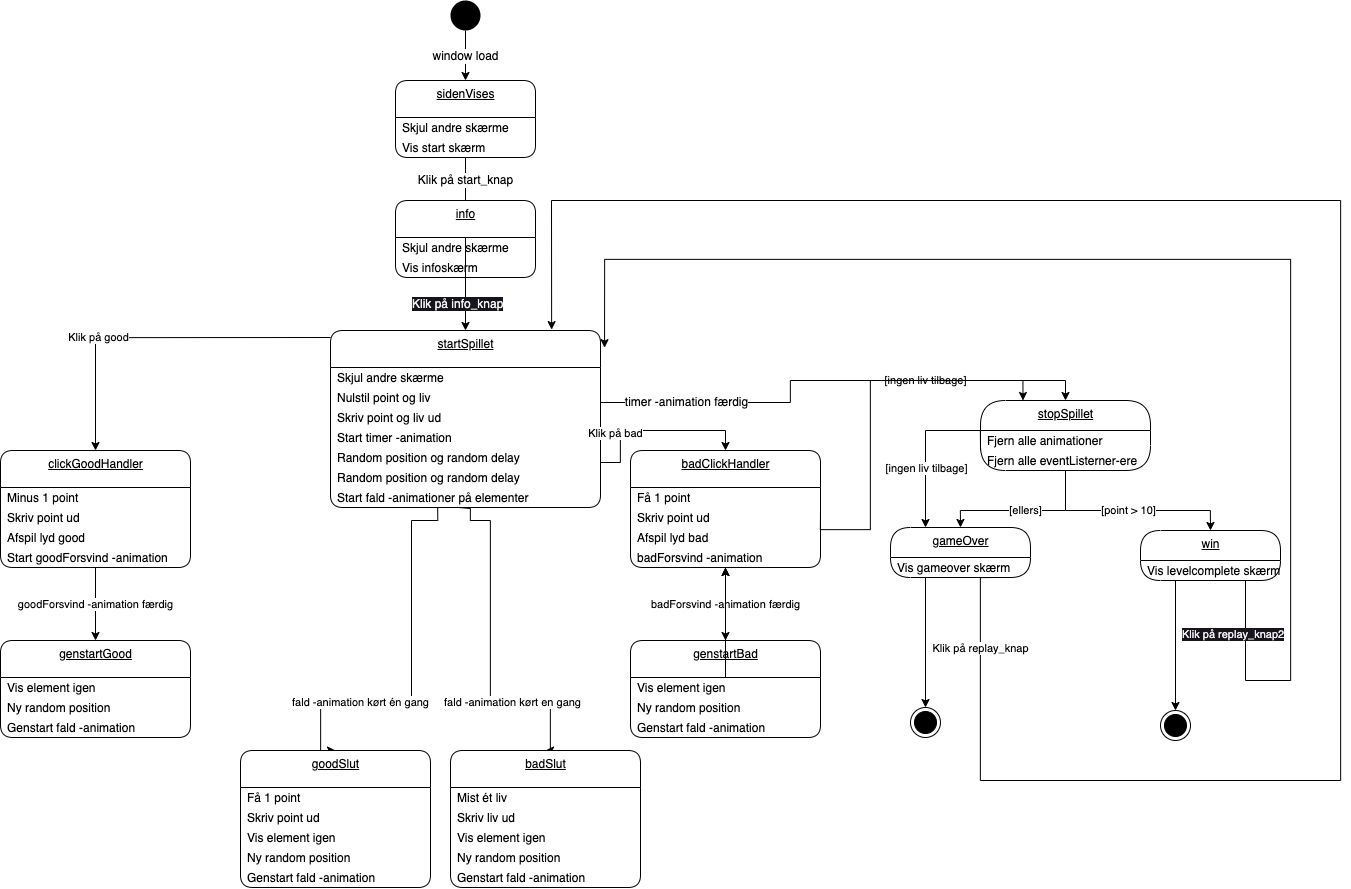

The diagram above was exported from draw.io. Its source (the exported page's mxGraphModel, read from the mxfile embedded in the PNG):
<mxGraphModel dx="1111" dy="1126" grid="1" gridSize="10" guides="1" tooltips="1" connect="1" arrows="1" fold="1" page="1" pageScale="1" pageWidth="827" pageHeight="1169" math="0" shadow="0">
  <root>
    <mxCell id="0" />
    <mxCell id="1" parent="0" />
    <mxCell id="23" value="&lt;span style=&quot;font-size: 12px&quot;&gt;window load&lt;/span&gt;" style="edgeStyle=orthogonalEdgeStyle;rounded=0;orthogonalLoop=1;jettySize=auto;html=1;exitX=0.5;exitY=1;exitDx=0;exitDy=0;entryX=0.5;entryY=0;entryDx=0;entryDy=0;" parent="1" source="2" target="63" edge="1">
      <mxGeometry relative="1" as="geometry">
        <mxPoint x="260" y="80" as="targetPoint" />
      </mxGeometry>
    </mxCell>
    <mxCell id="2" value="" style="ellipse;fillColor=#000000;strokeColor=none;" parent="1" vertex="1">
      <mxGeometry x="460" width="30" height="30" as="geometry" />
    </mxCell>
    <mxCell id="25" value="startSpillet" style="swimlane;fontStyle=4;align=center;verticalAlign=top;childLayout=stackLayout;horizontal=1;startSize=37;horizontalStack=0;resizeParent=1;resizeParentMax=0;resizeLast=0;collapsible=0;marginBottom=0;html=1;rounded=1;absoluteArcSize=1;arcSize=25;" parent="1" vertex="1">
      <mxGeometry x="340" y="330" width="270" height="177" as="geometry" />
    </mxCell>
    <mxCell id="26" value="Skjul andre skærme" style="fillColor=none;strokeColor=none;align=left;verticalAlign=middle;spacingLeft=5;" parent="25" vertex="1">
      <mxGeometry y="37" width="270" height="20" as="geometry" />
    </mxCell>
    <mxCell id="46" value="Nulstil point og liv" style="fillColor=none;strokeColor=none;align=left;verticalAlign=middle;spacingLeft=5;" parent="25" vertex="1">
      <mxGeometry y="57" width="270" height="20" as="geometry" />
    </mxCell>
    <mxCell id="47" value="Skriv point og liv ud" style="fillColor=none;strokeColor=none;align=left;verticalAlign=middle;spacingLeft=5;" parent="25" vertex="1">
      <mxGeometry y="77" width="270" height="20" as="geometry" />
    </mxCell>
    <mxCell id="49" value="Start timer -animation" style="fillColor=none;strokeColor=none;align=left;verticalAlign=middle;spacingLeft=5;" parent="25" vertex="1">
      <mxGeometry y="97" width="270" height="20" as="geometry" />
    </mxCell>
    <mxCell id="50" value="Random position og random delay" style="fillColor=none;strokeColor=none;align=left;verticalAlign=middle;spacingLeft=5;" parent="25" vertex="1">
      <mxGeometry y="117" width="270" height="20" as="geometry" />
    </mxCell>
    <mxCell id="51" value="Random position og random delay" style="fillColor=none;strokeColor=none;align=left;verticalAlign=middle;spacingLeft=5;" parent="25" vertex="1">
      <mxGeometry y="137" width="270" height="20" as="geometry" />
    </mxCell>
    <mxCell id="52" value="Start fald -animationer på elementer" style="fillColor=none;strokeColor=none;align=left;verticalAlign=middle;spacingLeft=5;" parent="25" vertex="1">
      <mxGeometry y="157" width="270" height="20" as="geometry" />
    </mxCell>
    <mxCell id="53" value="&lt;span style=&quot;font-size: 12px;&quot;&gt;Klik på start_knap&lt;/span&gt;" style="edgeStyle=orthogonalEdgeStyle;rounded=0;orthogonalLoop=1;jettySize=auto;html=1;exitX=0.5;exitY=1;exitDx=0;exitDy=0;entryX=0.5;entryY=0;entryDx=0;entryDy=0;" parent="1" source="65" target="25" edge="1">
      <mxGeometry x="-0.7399" relative="1" as="geometry">
        <mxPoint x="260" y="157" as="sourcePoint" />
        <mxPoint as="offset" />
      </mxGeometry>
    </mxCell>
    <mxCell id="55" value="clickGoodHandler" style="swimlane;fontStyle=4;align=center;verticalAlign=top;childLayout=stackLayout;horizontal=1;startSize=37;horizontalStack=0;resizeParent=1;resizeParentMax=0;resizeLast=0;collapsible=0;marginBottom=0;html=1;rounded=1;absoluteArcSize=1;arcSize=25;" parent="1" vertex="1">
      <mxGeometry x="10" y="450" width="190" height="117" as="geometry" />
    </mxCell>
    <mxCell id="56" value="Minus 1 point" style="fillColor=none;strokeColor=none;align=left;verticalAlign=middle;spacingLeft=5;" parent="55" vertex="1">
      <mxGeometry y="37" width="190" height="20" as="geometry" />
    </mxCell>
    <mxCell id="57" value="Skriv point ud" style="fillColor=none;strokeColor=none;align=left;verticalAlign=middle;spacingLeft=5;" parent="55" vertex="1">
      <mxGeometry y="57" width="190" height="20" as="geometry" />
    </mxCell>
    <mxCell id="131" value="Afspil lyd good" style="fillColor=none;strokeColor=none;align=left;verticalAlign=middle;spacingLeft=5;" parent="55" vertex="1">
      <mxGeometry y="77" width="190" height="20" as="geometry" />
    </mxCell>
    <mxCell id="58" value="Start goodForsvind -animation" style="fillColor=none;strokeColor=none;align=left;verticalAlign=middle;spacingLeft=5;" parent="55" vertex="1">
      <mxGeometry y="97" width="190" height="20" as="geometry" />
    </mxCell>
    <mxCell id="63" value="sidenVises" style="swimlane;fontStyle=4;align=center;verticalAlign=top;childLayout=stackLayout;horizontal=1;startSize=37;horizontalStack=0;resizeParent=1;resizeParentMax=0;resizeLast=0;collapsible=0;marginBottom=0;html=1;rounded=1;absoluteArcSize=1;arcSize=25;" parent="1" vertex="1">
      <mxGeometry x="405" y="80" width="140" height="77" as="geometry" />
    </mxCell>
    <mxCell id="64" value="Skjul andre skærme" style="fillColor=none;strokeColor=none;align=left;verticalAlign=middle;spacingLeft=5;" parent="63" vertex="1">
      <mxGeometry y="37" width="140" height="20" as="geometry" />
    </mxCell>
    <mxCell id="65" value="Vis start skærm" style="fillColor=none;strokeColor=none;align=left;verticalAlign=middle;spacingLeft=5;" parent="63" vertex="1">
      <mxGeometry y="57" width="140" height="20" as="geometry" />
    </mxCell>
    <mxCell id="68" value="genstartGood&lt;br&gt;" style="swimlane;fontStyle=4;align=center;verticalAlign=top;childLayout=stackLayout;horizontal=1;startSize=37;horizontalStack=0;resizeParent=1;resizeParentMax=0;resizeLast=0;collapsible=0;marginBottom=0;html=1;rounded=1;absoluteArcSize=1;arcSize=25;" parent="1" vertex="1">
      <mxGeometry x="10" y="640" width="190" height="97" as="geometry" />
    </mxCell>
    <mxCell id="69" value="Vis element igen" style="fillColor=none;strokeColor=none;align=left;verticalAlign=middle;spacingLeft=5;" parent="68" vertex="1">
      <mxGeometry y="37" width="190" height="20" as="geometry" />
    </mxCell>
    <mxCell id="70" value="Ny random position" style="fillColor=none;strokeColor=none;align=left;verticalAlign=middle;spacingLeft=5;" parent="68" vertex="1">
      <mxGeometry y="57" width="190" height="20" as="geometry" />
    </mxCell>
    <mxCell id="71" value="Genstart fald -animation" style="fillColor=none;strokeColor=none;align=left;verticalAlign=middle;spacingLeft=5;" parent="68" vertex="1">
      <mxGeometry y="77" width="190" height="20" as="geometry" />
    </mxCell>
    <mxCell id="72" value="goodForsvind -animation færdig" style="edgeStyle=orthogonalEdgeStyle;rounded=0;orthogonalLoop=1;jettySize=auto;html=1;exitX=0.5;exitY=1;exitDx=0;exitDy=0;entryX=0.5;entryY=0;entryDx=0;entryDy=0;" parent="1" source="58" target="68" edge="1">
      <mxGeometry x="-0.0137" relative="1" as="geometry">
        <mxPoint as="offset" />
      </mxGeometry>
    </mxCell>
    <mxCell id="73" value="Klik på good" style="edgeStyle=orthogonalEdgeStyle;rounded=0;orthogonalLoop=1;jettySize=auto;html=1;exitX=0;exitY=0;exitDx=0;exitDy=0;entryX=0.5;entryY=0;entryDx=0;entryDy=0;" parent="1" target="55" edge="1">
      <mxGeometry x="0.3336" relative="1" as="geometry">
        <mxPoint x="-1" as="offset" />
        <mxPoint x="340" y="337" as="sourcePoint" />
      </mxGeometry>
    </mxCell>
    <mxCell id="74" value="fald -animation kørt én gang" style="edgeStyle=orthogonalEdgeStyle;rounded=0;orthogonalLoop=1;jettySize=auto;html=1;exitX=0.397;exitY=1.004;exitDx=0;exitDy=0;entryX=0.5;entryY=0;entryDx=0;entryDy=0;exitPerimeter=0;" parent="1" source="52" target="110" edge="1">
      <mxGeometry x="0.4446" relative="1" as="geometry">
        <mxPoint x="476" y="437" as="sourcePoint" />
        <mxPoint x="271" y="770" as="targetPoint" />
        <Array as="points">
          <mxPoint x="447" y="520" />
          <mxPoint x="421" y="520" />
          <mxPoint x="421" y="702" />
          <mxPoint x="330" y="702" />
          <mxPoint x="330" y="750" />
        </Array>
        <mxPoint x="-1" as="offset" />
      </mxGeometry>
    </mxCell>
    <mxCell id="120" value="[ingen liv tilbage]" style="edgeStyle=orthogonalEdgeStyle;rounded=0;orthogonalLoop=1;jettySize=auto;html=1;exitX=1;exitY=0.5;exitDx=0;exitDy=0;entryX=0.25;entryY=0;entryDx=0;entryDy=0;" parent="1" source="75" target="88" edge="1">
      <mxGeometry x="0.3933" relative="1" as="geometry">
        <Array as="points">
          <mxPoint x="880" y="529" />
          <mxPoint x="880" y="380" />
          <mxPoint x="1033" y="380" />
        </Array>
        <mxPoint x="1" as="offset" />
      </mxGeometry>
    </mxCell>
    <mxCell id="75" value="badClickHandler" style="swimlane;fontStyle=4;align=center;verticalAlign=top;childLayout=stackLayout;horizontal=1;startSize=37;horizontalStack=0;resizeParent=1;resizeParentMax=0;resizeLast=0;collapsible=0;marginBottom=0;html=1;rounded=1;absoluteArcSize=1;arcSize=25;" parent="1" vertex="1">
      <mxGeometry x="640" y="450" width="190" height="117" as="geometry" />
    </mxCell>
    <mxCell id="76" value="Få 1 point" style="fillColor=none;strokeColor=none;align=left;verticalAlign=middle;spacingLeft=5;" parent="75" vertex="1">
      <mxGeometry y="37" width="190" height="20" as="geometry" />
    </mxCell>
    <mxCell id="77" value="Skriv point ud" style="fillColor=none;strokeColor=none;align=left;verticalAlign=middle;spacingLeft=5;" parent="75" vertex="1">
      <mxGeometry y="57" width="190" height="20" as="geometry" />
    </mxCell>
    <mxCell id="132" value="Afspil lyd bad" style="fillColor=none;strokeColor=none;align=left;verticalAlign=middle;spacingLeft=5;" parent="75" vertex="1">
      <mxGeometry y="77" width="190" height="20" as="geometry" />
    </mxCell>
    <mxCell id="78" value="badForsvind -animation" style="fillColor=none;strokeColor=none;align=left;verticalAlign=middle;spacingLeft=5;" parent="75" vertex="1">
      <mxGeometry y="97" width="190" height="20" as="geometry" />
    </mxCell>
    <mxCell id="79" value="genstartBad" style="swimlane;fontStyle=4;align=center;verticalAlign=top;childLayout=stackLayout;horizontal=1;startSize=37;horizontalStack=0;resizeParent=1;resizeParentMax=0;resizeLast=0;collapsible=0;marginBottom=0;html=1;rounded=1;absoluteArcSize=1;arcSize=25;" parent="1" vertex="1">
      <mxGeometry x="640" y="640" width="190" height="97" as="geometry" />
    </mxCell>
    <mxCell id="80" value="Vis element igen" style="fillColor=none;strokeColor=none;align=left;verticalAlign=middle;spacingLeft=5;" parent="79" vertex="1">
      <mxGeometry y="37" width="190" height="20" as="geometry" />
    </mxCell>
    <mxCell id="81" value="Ny random position" style="fillColor=none;strokeColor=none;align=left;verticalAlign=middle;spacingLeft=5;" parent="79" vertex="1">
      <mxGeometry y="57" width="190" height="20" as="geometry" />
    </mxCell>
    <mxCell id="82" value="Genstart fald -animation" style="fillColor=none;strokeColor=none;align=left;verticalAlign=middle;spacingLeft=5;" parent="79" vertex="1">
      <mxGeometry y="77" width="190" height="20" as="geometry" />
    </mxCell>
    <mxCell id="83" value="badForsvind -animation færdig" style="edgeStyle=orthogonalEdgeStyle;rounded=0;orthogonalLoop=1;jettySize=auto;html=1;exitX=0.5;exitY=1;exitDx=0;exitDy=0;entryX=0.5;entryY=0;entryDx=0;entryDy=0;" parent="1" source="78" target="79" edge="1">
      <mxGeometry relative="1" as="geometry" />
    </mxCell>
    <mxCell id="84" value="Klik på bad" style="edgeStyle=orthogonalEdgeStyle;rounded=0;orthogonalLoop=1;jettySize=auto;html=1;exitX=1;exitY=0.75;exitDx=0;exitDy=0;entryX=0.5;entryY=0;entryDx=0;entryDy=0;" parent="1" source="50" target="75" edge="1">
      <mxGeometry x="-0.4366" y="5" relative="1" as="geometry">
        <mxPoint as="offset" />
      </mxGeometry>
    </mxCell>
    <mxCell id="85" value="fald -animation kørt en gang" style="edgeStyle=orthogonalEdgeStyle;rounded=0;orthogonalLoop=1;jettySize=auto;html=1;exitX=0.469;exitY=0.993;exitDx=0;exitDy=0;entryX=0.5;entryY=0;entryDx=0;entryDy=0;exitPerimeter=0;" parent="1" source="52" target="122" edge="1">
      <mxGeometry x="0.4583" relative="1" as="geometry">
        <mxPoint x="494.1700000000001" y="437.26" as="sourcePoint" />
        <mxPoint x="640" y="702" as="targetPoint" />
        <Array as="points">
          <mxPoint x="480" y="508" />
          <mxPoint x="480" y="520" />
          <mxPoint x="500" y="520" />
          <mxPoint x="500" y="702" />
          <mxPoint x="560" y="702" />
          <mxPoint x="560" y="750" />
        </Array>
        <mxPoint x="1" as="offset" />
      </mxGeometry>
    </mxCell>
    <mxCell id="87" value="&lt;span style=&quot;font-size: 12px&quot;&gt;timer -animation færdig&lt;/span&gt;" style="edgeStyle=orthogonalEdgeStyle;rounded=0;orthogonalLoop=1;jettySize=auto;html=1;entryX=0.5;entryY=0;entryDx=0;entryDy=0;exitX=1;exitY=0.75;exitDx=0;exitDy=0;" parent="1" source="46" target="88" edge="1">
      <mxGeometry x="-0.6654" relative="1" as="geometry">
        <mxPoint x="740.0000000000002" y="120" as="sourcePoint" />
        <mxPoint x="765" y="87" as="targetPoint" />
        <mxPoint as="offset" />
      </mxGeometry>
    </mxCell>
    <mxCell id="88" value="stopSpillet" style="swimlane;fontStyle=4;align=center;verticalAlign=top;childLayout=stackLayout;horizontal=1;startSize=30;horizontalStack=0;resizeParent=1;resizeParentMax=0;resizeLast=0;collapsible=0;marginBottom=0;html=1;rounded=1;absoluteArcSize=1;arcSize=50;" parent="1" vertex="1">
      <mxGeometry x="990" y="400" width="170" height="70" as="geometry" />
    </mxCell>
    <mxCell id="89" value="Fjern alle animationer" style="fillColor=none;strokeColor=none;align=left;verticalAlign=middle;spacingLeft=5;" parent="88" vertex="1">
      <mxGeometry y="30" width="170" height="20" as="geometry" />
    </mxCell>
    <mxCell id="90" value="Fjern alle eventListerner-ere" style="fillColor=none;strokeColor=none;align=left;verticalAlign=middle;spacingLeft=5;" parent="88" vertex="1">
      <mxGeometry y="50" width="170" height="20" as="geometry" />
    </mxCell>
    <mxCell id="91" value="[point &amp;gt; 10]" style="edgeStyle=orthogonalEdgeStyle;rounded=0;orthogonalLoop=1;jettySize=auto;html=1;exitX=0.5;exitY=1;exitDx=0;exitDy=0;entryX=0.5;entryY=0;entryDx=0;entryDy=0;" parent="1" source="90" target="92" edge="1">
      <mxGeometry relative="1" as="geometry">
        <mxPoint x="1060" y="520" as="targetPoint" />
        <Array as="points">
          <mxPoint x="1075" y="510" />
          <mxPoint x="1220" y="510" />
        </Array>
      </mxGeometry>
    </mxCell>
    <mxCell id="92" value="win" style="swimlane;fontStyle=4;align=center;verticalAlign=top;childLayout=stackLayout;horizontal=1;startSize=30;horizontalStack=0;resizeParent=1;resizeParentMax=0;resizeLast=0;collapsible=0;marginBottom=0;html=1;rounded=1;absoluteArcSize=1;arcSize=92;" parent="1" vertex="1">
      <mxGeometry x="1150" y="530" width="140" height="50" as="geometry" />
    </mxCell>
    <mxCell id="93" value="Vis levelcomplete skærm" style="fillColor=none;strokeColor=none;align=left;verticalAlign=middle;spacingLeft=5;" parent="92" vertex="1">
      <mxGeometry y="30" width="140" height="20" as="geometry" />
    </mxCell>
    <mxCell id="94" style="edgeStyle=orthogonalEdgeStyle;rounded=0;orthogonalLoop=1;jettySize=auto;html=1;exitX=0.25;exitY=1;exitDx=0;exitDy=0;entryX=0.5;entryY=0;entryDx=0;entryDy=0;" parent="1" source="93" target="102" edge="1">
      <mxGeometry relative="1" as="geometry">
        <mxPoint x="1185" y="620" as="targetPoint" />
      </mxGeometry>
    </mxCell>
    <mxCell id="95" value="gameOver" style="swimlane;fontStyle=4;align=center;verticalAlign=top;childLayout=stackLayout;horizontal=1;startSize=30;horizontalStack=0;resizeParent=1;resizeParentMax=0;resizeLast=0;collapsible=0;marginBottom=0;html=1;rounded=1;absoluteArcSize=1;arcSize=92;" parent="1" vertex="1">
      <mxGeometry x="900" y="527" width="140" height="50" as="geometry" />
    </mxCell>
    <mxCell id="96" value="Vis gameover skærm" style="fillColor=none;strokeColor=none;align=left;verticalAlign=middle;spacingLeft=5;" parent="95" vertex="1">
      <mxGeometry y="30" width="140" height="20" as="geometry" />
    </mxCell>
    <mxCell id="98" value="[ellers]" style="edgeStyle=orthogonalEdgeStyle;rounded=0;orthogonalLoop=1;jettySize=auto;html=1;exitX=0.5;exitY=1;exitDx=0;exitDy=0;entryX=0.5;entryY=0;entryDx=0;entryDy=0;" parent="1" source="90" target="95" edge="1">
      <mxGeometry relative="1" as="geometry">
        <mxPoint x="974" y="530" as="targetPoint" />
        <Array as="points">
          <mxPoint x="1075" y="510" />
          <mxPoint x="970" y="510" />
        </Array>
      </mxGeometry>
    </mxCell>
    <mxCell id="99" style="edgeStyle=orthogonalEdgeStyle;rounded=0;orthogonalLoop=1;jettySize=auto;html=1;exitX=0;exitY=0;exitDx=0;exitDy=0;entryX=0.25;entryY=0;entryDx=0;entryDy=0;" parent="1" source="90" target="95" edge="1">
      <mxGeometry relative="1" as="geometry">
        <mxPoint x="939" y="530" as="targetPoint" />
      </mxGeometry>
    </mxCell>
    <mxCell id="100" value="[ingen liv tilbage]" style="edgeLabel;html=1;align=center;verticalAlign=middle;resizable=0;points=[];" parent="99" vertex="1" connectable="0">
      <mxGeometry x="0.2849" relative="1" as="geometry">
        <mxPoint as="offset" />
      </mxGeometry>
    </mxCell>
    <mxCell id="101" value="" style="ellipse;html=1;shape=endState;fillColor=#000000;strokeColor=#000000;" parent="1" vertex="1">
      <mxGeometry x="920" y="707" width="30" height="30" as="geometry" />
    </mxCell>
    <mxCell id="102" value="" style="ellipse;html=1;shape=endState;fillColor=#000000;strokeColor=#000000;" parent="1" vertex="1">
      <mxGeometry x="1170" y="710" width="30" height="30" as="geometry" />
    </mxCell>
    <mxCell id="103" value="Klik på replay_knap" style="edgeStyle=orthogonalEdgeStyle;rounded=0;orthogonalLoop=1;jettySize=auto;html=1;exitX=0.75;exitY=1;exitDx=0;exitDy=0;entryX=0.819;entryY=-0.005;entryDx=0;entryDy=0;entryPerimeter=0;" parent="1" source="96" target="25" edge="1">
      <mxGeometry x="-0.9181" relative="1" as="geometry">
        <mxPoint x="710" y="263" as="targetPoint" />
        <Array as="points">
          <mxPoint x="990" y="577" />
          <mxPoint x="990" y="780" />
          <mxPoint x="1350" y="780" />
          <mxPoint x="1350" y="200" />
          <mxPoint x="561" y="200" />
        </Array>
        <mxPoint as="offset" />
      </mxGeometry>
    </mxCell>
    <mxCell id="104" value="" style="edgeStyle=orthogonalEdgeStyle;rounded=0;orthogonalLoop=1;jettySize=auto;html=1;exitX=0.75;exitY=1;exitDx=0;exitDy=0;entryX=1.015;entryY=0.097;entryDx=0;entryDy=0;entryPerimeter=0;" parent="1" source="93" target="25" edge="1">
      <mxGeometry x="-0.8856" y="-1" relative="1" as="geometry">
        <mxPoint x="1255" y="780" as="targetPoint" />
        <Array as="points">
          <mxPoint x="1255" y="680" />
          <mxPoint x="1300" y="680" />
          <mxPoint x="1300" y="259" />
        </Array>
        <mxPoint as="offset" />
      </mxGeometry>
    </mxCell>
    <mxCell id="109" style="edgeStyle=orthogonalEdgeStyle;rounded=0;orthogonalLoop=1;jettySize=auto;html=1;exitX=0.25;exitY=1;exitDx=0;exitDy=0;entryX=0.5;entryY=0;entryDx=0;entryDy=0;" parent="1" source="96" target="101" edge="1">
      <mxGeometry relative="1" as="geometry" />
    </mxCell>
    <mxCell id="110" value="goodSlut" style="swimlane;fontStyle=4;align=center;verticalAlign=top;childLayout=stackLayout;horizontal=1;startSize=37;horizontalStack=0;resizeParent=1;resizeParentMax=0;resizeLast=0;collapsible=0;marginBottom=0;html=1;rounded=1;absoluteArcSize=1;arcSize=25;" parent="1" vertex="1">
      <mxGeometry x="250" y="750" width="190" height="137" as="geometry" />
    </mxCell>
    <mxCell id="118" value="Få 1 point" style="fillColor=none;strokeColor=none;align=left;verticalAlign=middle;spacingLeft=5;" parent="110" vertex="1">
      <mxGeometry y="37" width="190" height="20" as="geometry" />
    </mxCell>
    <mxCell id="112" value="Skriv point ud" style="fillColor=none;strokeColor=none;align=left;verticalAlign=middle;spacingLeft=5;" parent="110" vertex="1">
      <mxGeometry y="57" width="190" height="20" as="geometry" />
    </mxCell>
    <mxCell id="111" value="Vis element igen" style="fillColor=none;strokeColor=none;align=left;verticalAlign=middle;spacingLeft=5;" parent="110" vertex="1">
      <mxGeometry y="77" width="190" height="20" as="geometry" />
    </mxCell>
    <mxCell id="116" value="Ny random position" style="fillColor=none;strokeColor=none;align=left;verticalAlign=middle;spacingLeft=5;" parent="110" vertex="1">
      <mxGeometry y="97" width="190" height="20" as="geometry" />
    </mxCell>
    <mxCell id="113" value="Genstart fald -animation" style="fillColor=none;strokeColor=none;align=left;verticalAlign=middle;spacingLeft=5;" parent="110" vertex="1">
      <mxGeometry y="117" width="190" height="20" as="geometry" />
    </mxCell>
    <mxCell id="121" value="" style="edgeStyle=orthogonalEdgeStyle;rounded=0;orthogonalLoop=1;jettySize=auto;html=1;" parent="1" source="80" target="78" edge="1">
      <mxGeometry relative="1" as="geometry" />
    </mxCell>
    <mxCell id="122" value="badSlut" style="swimlane;fontStyle=4;align=center;verticalAlign=top;childLayout=stackLayout;horizontal=1;startSize=37;horizontalStack=0;resizeParent=1;resizeParentMax=0;resizeLast=0;collapsible=0;marginBottom=0;html=1;rounded=1;absoluteArcSize=1;arcSize=25;" parent="1" vertex="1">
      <mxGeometry x="460" y="750" width="190" height="137" as="geometry" />
    </mxCell>
    <mxCell id="123" value="Mist ét liv" style="fillColor=none;strokeColor=none;align=left;verticalAlign=middle;spacingLeft=5;" parent="122" vertex="1">
      <mxGeometry y="37" width="190" height="20" as="geometry" />
    </mxCell>
    <mxCell id="128" value="Skriv liv ud" style="fillColor=none;strokeColor=none;align=left;verticalAlign=middle;spacingLeft=5;" parent="122" vertex="1">
      <mxGeometry y="57" width="190" height="20" as="geometry" />
    </mxCell>
    <mxCell id="129" value="Vis element igen" style="fillColor=none;strokeColor=none;align=left;verticalAlign=middle;spacingLeft=5;" parent="122" vertex="1">
      <mxGeometry y="77" width="190" height="20" as="geometry" />
    </mxCell>
    <mxCell id="124" value="Ny random position" style="fillColor=none;strokeColor=none;align=left;verticalAlign=middle;spacingLeft=5;" parent="122" vertex="1">
      <mxGeometry y="97" width="190" height="20" as="geometry" />
    </mxCell>
    <mxCell id="125" value="Genstart fald -animation" style="fillColor=none;strokeColor=none;align=left;verticalAlign=middle;spacingLeft=5;" parent="122" vertex="1">
      <mxGeometry y="117" width="190" height="20" as="geometry" />
    </mxCell>
    <mxCell id="Fos4K2uDu0WisvNUHNKn-132" value="info" style="swimlane;fontStyle=4;align=center;verticalAlign=top;childLayout=stackLayout;horizontal=1;startSize=37;horizontalStack=0;resizeParent=1;resizeParentMax=0;resizeLast=0;collapsible=0;marginBottom=0;html=1;rounded=1;absoluteArcSize=1;arcSize=25;" parent="1" vertex="1">
      <mxGeometry x="405" y="200" width="140" height="77" as="geometry" />
    </mxCell>
    <mxCell id="Fos4K2uDu0WisvNUHNKn-133" value="Skjul andre skærme" style="fillColor=none;strokeColor=none;align=left;verticalAlign=middle;spacingLeft=5;" parent="Fos4K2uDu0WisvNUHNKn-132" vertex="1">
      <mxGeometry y="37" width="140" height="20" as="geometry" />
    </mxCell>
    <mxCell id="Fos4K2uDu0WisvNUHNKn-134" value="Vis infoskærm" style="fillColor=none;strokeColor=none;align=left;verticalAlign=middle;spacingLeft=5;" parent="Fos4K2uDu0WisvNUHNKn-132" vertex="1">
      <mxGeometry y="57" width="140" height="20" as="geometry" />
    </mxCell>
    <mxCell id="Fos4K2uDu0WisvNUHNKn-135" value="&lt;span style=&quot;color: rgb(240, 240, 240); font-family: Helvetica; font-size: 12px; font-style: normal; font-variant-ligatures: normal; font-variant-caps: normal; font-weight: 400; letter-spacing: normal; orphans: 2; text-align: center; text-indent: 0px; text-transform: none; widows: 2; word-spacing: 0px; -webkit-text-stroke-width: 0px; background-color: rgb(24, 20, 29); text-decoration-thickness: initial; text-decoration-style: initial; text-decoration-color: initial; float: none; display: inline !important;&quot;&gt;Klik på info_knap&lt;/span&gt;" style="text;whiteSpace=wrap;html=1;" parent="1" vertex="1">
      <mxGeometry x="420" y="290" width="130" height="40" as="geometry" />
    </mxCell>
    <mxCell id="Fos4K2uDu0WisvNUHNKn-137" value="" style="edgeStyle=none;html=1;" parent="1" source="80" target="78" edge="1">
      <mxGeometry relative="1" as="geometry" />
    </mxCell>
    <mxCell id="Fos4K2uDu0WisvNUHNKn-138" value="&lt;span style=&quot;color: rgb(240, 240, 240); font-family: Helvetica; font-size: 11px; font-style: normal; font-variant-ligatures: normal; font-variant-caps: normal; font-weight: 400; letter-spacing: normal; orphans: 2; text-align: center; text-indent: 0px; text-transform: none; widows: 2; word-spacing: 0px; -webkit-text-stroke-width: 0px; background-color: rgb(24, 20, 29); text-decoration-thickness: initial; text-decoration-style: initial; text-decoration-color: initial; float: none; display: inline !important;&quot;&gt;Klik på replay_knap2&lt;/span&gt;" style="text;whiteSpace=wrap;html=1;" parent="1" vertex="1">
      <mxGeometry x="1190" y="620" width="130" height="40" as="geometry" />
    </mxCell>
  </root>
</mxGraphModel>